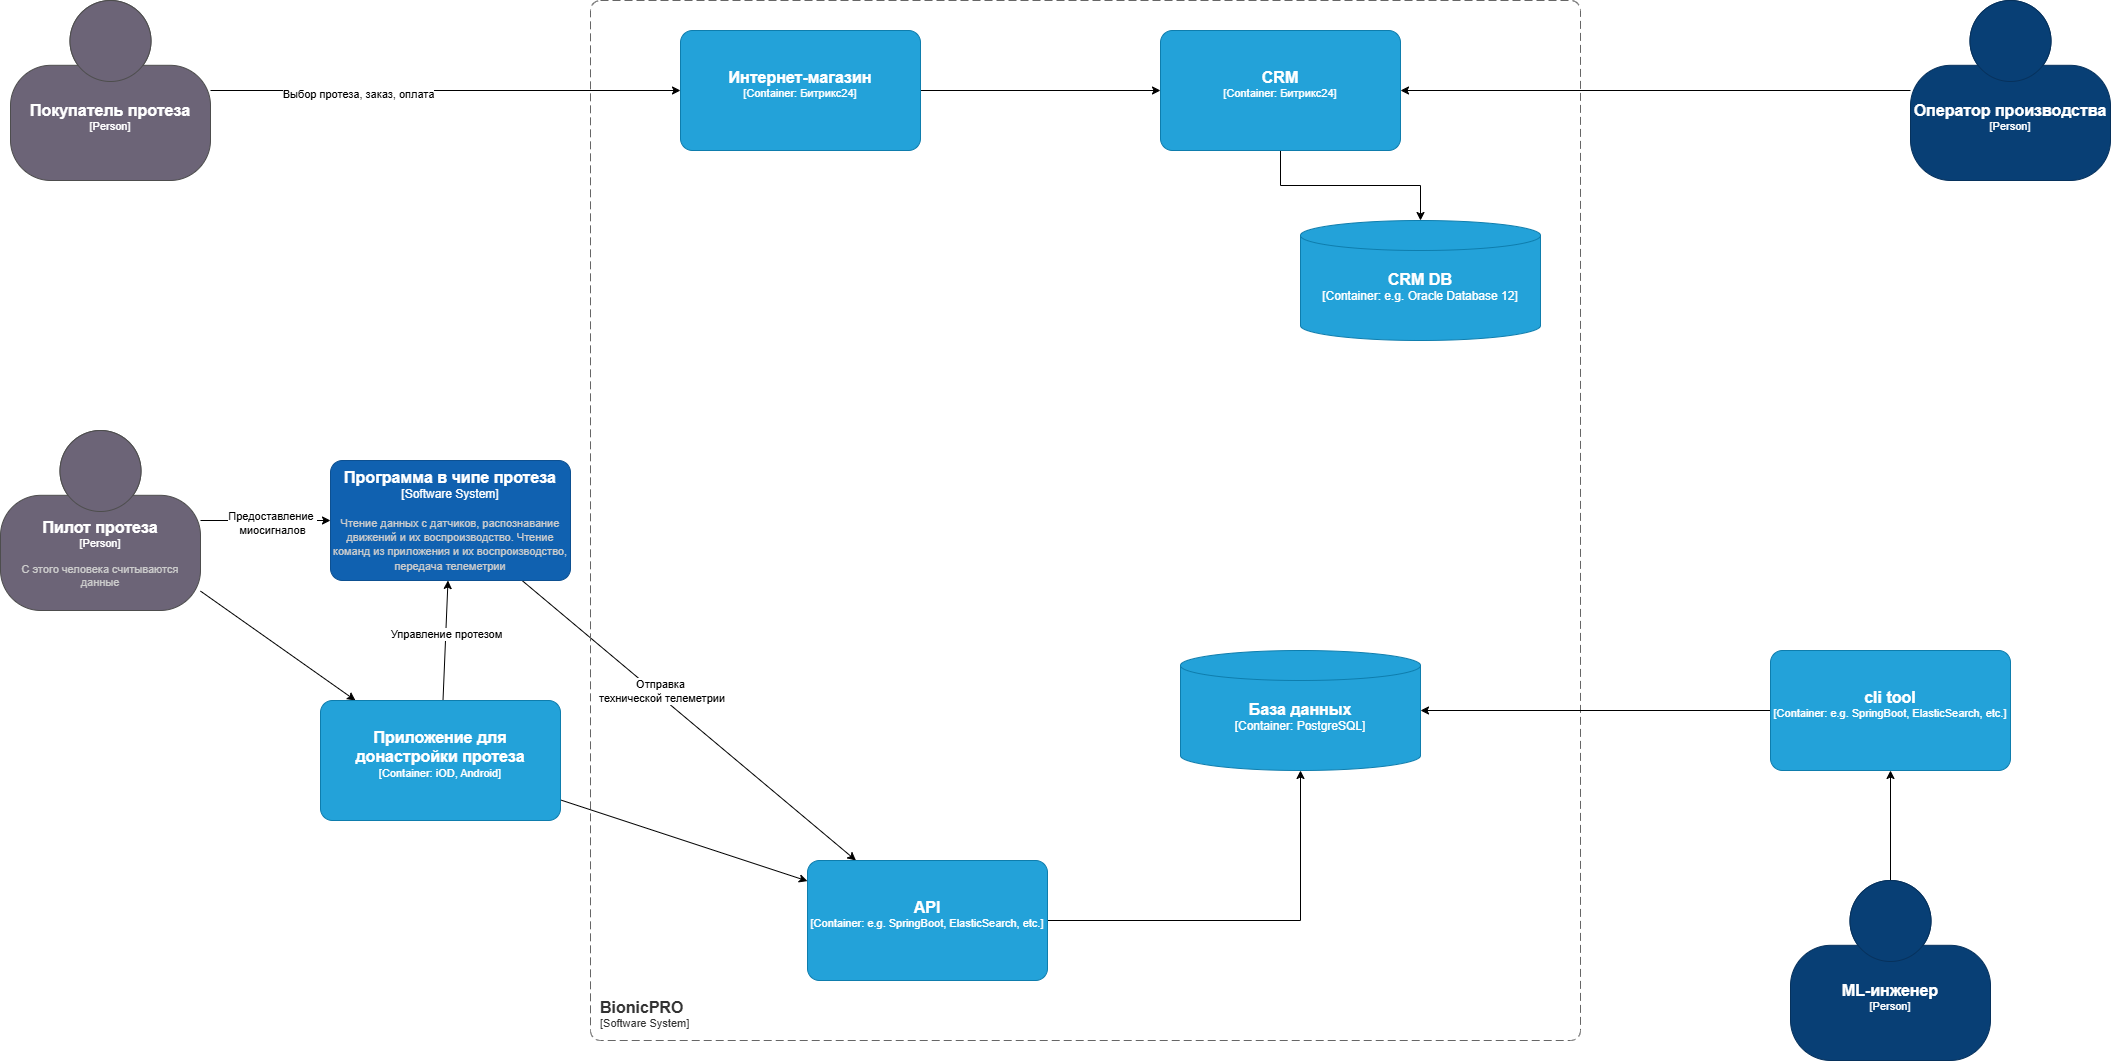

The diagram above was exported from draw.io. Its source (the exported page's mxGraphModel, read from the mxfile embedded in the PNG):
<mxGraphModel dx="690" dy="1762" grid="1" gridSize="10" guides="1" tooltips="1" connect="1" arrows="1" fold="1" page="1" pageScale="1" pageWidth="827" pageHeight="1169" math="0" shadow="0">
  <root>
    <mxCell id="0" />
    <mxCell id="1" parent="0" />
    <mxCell id="-s9W17W-NFw-Ta7AQgpa-5" edge="1" parent="1" source="Lhtp9tOnbV0N8Cz71-gY-2" style="rounded=0;orthogonalLoop=1;jettySize=auto;html=1;" target="Lhtp9tOnbV0N8Cz71-gY-8">
      <mxGeometry relative="1" as="geometry" />
    </mxCell>
    <mxCell id="-s9W17W-NFw-Ta7AQgpa-26" connectable="0" parent="-s9W17W-NFw-Ta7AQgpa-5" style="edgeLabel;html=1;align=center;verticalAlign=middle;resizable=0;points=[];" value="Предоставление&amp;nbsp;&lt;br&gt;миосигналов" vertex="1">
      <mxGeometry relative="1" x="0.111" y="-2" as="geometry">
        <mxPoint x="-1" as="offset" />
      </mxGeometry>
    </mxCell>
    <mxCell id="-s9W17W-NFw-Ta7AQgpa-6" edge="1" parent="1" source="Lhtp9tOnbV0N8Cz71-gY-2" style="rounded=0;orthogonalLoop=1;jettySize=auto;html=1;" target="Lhtp9tOnbV0N8Cz71-gY-20">
      <mxGeometry relative="1" as="geometry" />
    </mxCell>
    <object placeholders="1" c4Name="Пилот протеза" c4Type="Person" c4Description="С этого человека считываются данные" label="&lt;font style=&quot;font-size: 16px&quot;&gt;&lt;b&gt;%c4Name%&lt;/b&gt;&lt;/font&gt;&lt;div&gt;[%c4Type%]&lt;/div&gt;&lt;br&gt;&lt;div&gt;&lt;font style=&quot;font-size: 11px&quot;&gt;&lt;font color=&quot;#cccccc&quot;&gt;%c4Description%&lt;/font&gt;&lt;/div&gt;" id="Lhtp9tOnbV0N8Cz71-gY-2">
      <mxCell parent="1" style="html=1;fontSize=11;dashed=0;whiteSpace=wrap;fillColor=#6C6477;strokeColor=#4D4D4D;fontColor=#ffffff;shape=mxgraph.c4.person2;align=center;metaEdit=1;points=[[0.5,0,0],[1,0.5,0],[1,0.75,0],[0.75,1,0],[0.5,1,0],[0.25,1,0],[0,0.75,0],[0,0.5,0]];resizable=0;" vertex="1">
        <mxGeometry height="180" width="200" x="20" y="350" as="geometry" />
      </mxCell>
    </object>
    <mxCell id="-s9W17W-NFw-Ta7AQgpa-27" edge="1" parent="1" source="Lhtp9tOnbV0N8Cz71-gY-8" style="rounded=0;orthogonalLoop=1;jettySize=auto;html=1;" target="Lhtp9tOnbV0N8Cz71-gY-17">
      <mxGeometry relative="1" as="geometry" />
    </mxCell>
    <mxCell id="-s9W17W-NFw-Ta7AQgpa-28" connectable="0" parent="-s9W17W-NFw-Ta7AQgpa-27" style="edgeLabel;html=1;align=center;verticalAlign=middle;resizable=0;points=[];" value="Отправка&lt;div&gt;&amp;nbsp;технической телеметрии&lt;/div&gt;" vertex="1">
      <mxGeometry relative="1" x="-0.1854" y="4" as="geometry">
        <mxPoint as="offset" />
      </mxGeometry>
    </mxCell>
    <object placeholders="1" c4Name="Программа в чипе протеза" c4Type="Software System" c4Description="Чтение данных с датчиков, распознавание движений и их воспроизводство. Чтение команд из приложения и их воспроизводство, передача телеметрии" label="&lt;font style=&quot;font-size: 16px&quot;&gt;&lt;b&gt;%c4Name%&lt;/b&gt;&lt;/font&gt;&lt;div&gt;[%c4Type%]&lt;/div&gt;&lt;br&gt;&lt;div&gt;&lt;font style=&quot;font-size: 11px&quot;&gt;&lt;font color=&quot;#cccccc&quot;&gt;%c4Description%&lt;/font&gt;&lt;/div&gt;" id="Lhtp9tOnbV0N8Cz71-gY-8">
      <mxCell parent="1" style="rounded=1;whiteSpace=wrap;html=1;labelBackgroundColor=none;fillColor=#1061B0;fontColor=#ffffff;align=center;arcSize=10;strokeColor=#0D5091;metaEdit=1;resizable=0;points=[[0.25,0,0],[0.5,0,0],[0.75,0,0],[1,0.25,0],[1,0.5,0],[1,0.75,0],[0.75,1,0],[0.5,1,0],[0.25,1,0],[0,0.75,0],[0,0.5,0],[0,0.25,0]];" vertex="1">
        <mxGeometry height="120" width="240" x="350" y="380" as="geometry" />
      </mxCell>
    </object>
    <object placeholders="1" c4Name="База данных" c4Type="Container" c4Technology="PostgreSQL" c4Description="" label="&lt;font style=&quot;font-size: 16px&quot;&gt;&lt;b&gt;%c4Name%&lt;/b&gt;&lt;/font&gt;&lt;div&gt;[%c4Type%:&amp;nbsp;%c4Technology%]&lt;/div&gt;&lt;br&gt;&lt;div&gt;&lt;font style=&quot;font-size: 11px&quot;&gt;&lt;font color=&quot;#E6E6E6&quot;&gt;%c4Description%&lt;/font&gt;&lt;/div&gt;" id="Lhtp9tOnbV0N8Cz71-gY-12">
      <mxCell parent="1" style="shape=cylinder3;size=15;whiteSpace=wrap;html=1;boundedLbl=1;rounded=0;labelBackgroundColor=none;fillColor=#23A2D9;fontSize=12;fontColor=#ffffff;align=center;strokeColor=#0E7DAD;metaEdit=1;points=[[0.5,0,0],[1,0.25,0],[1,0.5,0],[1,0.75,0],[0.5,1,0],[0,0.75,0],[0,0.5,0],[0,0.25,0]];resizable=0;" vertex="1">
        <mxGeometry height="120" width="240" x="1200" y="570" as="geometry" />
      </mxCell>
    </object>
    <object placeholders="1" c4Name="BionicPRO" c4Type="SystemScopeBoundary" c4Application="Software System" label="&lt;font style=&quot;font-size: 16px&quot;&gt;&lt;b&gt;&lt;div style=&quot;text-align: left&quot;&gt;%c4Name%&lt;/div&gt;&lt;/b&gt;&lt;/font&gt;&lt;div style=&quot;text-align: left&quot;&gt;[%c4Application%]&lt;/div&gt;" id="Lhtp9tOnbV0N8Cz71-gY-13">
      <mxCell parent="1" style="rounded=1;fontSize=11;whiteSpace=wrap;html=1;dashed=1;arcSize=20;fillColor=none;strokeColor=#666666;fontColor=#333333;labelBackgroundColor=none;align=left;verticalAlign=bottom;labelBorderColor=none;spacingTop=0;spacing=10;dashPattern=8 4;metaEdit=1;rotatable=0;perimeter=rectanglePerimeter;noLabel=0;labelPadding=0;allowArrows=0;connectable=0;expand=0;recursiveResize=0;editable=1;pointerEvents=0;absoluteArcSize=1;points=[[0.25,0,0],[0.5,0,0],[0.75,0,0],[1,0.25,0],[1,0.5,0],[1,0.75,0],[0.75,1,0],[0.5,1,0],[0.25,1,0],[0,0.75,0],[0,0.5,0],[0,0.25,0]];" vertex="1">
        <mxGeometry height="1040" width="990" x="610" y="-80" as="geometry" />
      </mxCell>
    </object>
    <mxCell id="-s9W17W-NFw-Ta7AQgpa-4" edge="1" parent="1" source="Lhtp9tOnbV0N8Cz71-gY-17" style="edgeStyle=orthogonalEdgeStyle;rounded=0;orthogonalLoop=1;jettySize=auto;html=1;" target="Lhtp9tOnbV0N8Cz71-gY-12">
      <mxGeometry relative="1" as="geometry" />
    </mxCell>
    <object placeholders="1" c4Name="API" c4Type="Container" c4Technology="e.g. SpringBoot, ElasticSearch, etc." c4Description="" label="&lt;font style=&quot;font-size: 16px&quot;&gt;&lt;b&gt;%c4Name%&lt;/b&gt;&lt;/font&gt;&lt;div&gt;[%c4Type%: %c4Technology%]&lt;/div&gt;&lt;br&gt;&lt;div&gt;&lt;font style=&quot;font-size: 11px&quot;&gt;&lt;font color=&quot;#E6E6E6&quot;&gt;%c4Description%&lt;/font&gt;&lt;/div&gt;" id="Lhtp9tOnbV0N8Cz71-gY-17">
      <mxCell parent="1" style="rounded=1;whiteSpace=wrap;html=1;fontSize=11;labelBackgroundColor=none;fillColor=#23A2D9;fontColor=#ffffff;align=center;arcSize=10;strokeColor=#0E7DAD;metaEdit=1;resizable=0;points=[[0.25,0,0],[0.5,0,0],[0.75,0,0],[1,0.25,0],[1,0.5,0],[1,0.75,0],[0.75,1,0],[0.5,1,0],[0.25,1,0],[0,0.75,0],[0,0.5,0],[0,0.25,0]];" vertex="1">
        <mxGeometry height="120" width="240" x="827" y="780" as="geometry" />
      </mxCell>
    </object>
    <mxCell id="-s9W17W-NFw-Ta7AQgpa-1" edge="1" parent="1" source="Lhtp9tOnbV0N8Cz71-gY-20" style="rounded=0;orthogonalLoop=1;jettySize=auto;html=1;" target="Lhtp9tOnbV0N8Cz71-gY-17">
      <mxGeometry relative="1" as="geometry" />
    </mxCell>
    <mxCell id="-s9W17W-NFw-Ta7AQgpa-9" edge="1" parent="1" source="Lhtp9tOnbV0N8Cz71-gY-20" style="rounded=0;orthogonalLoop=1;jettySize=auto;html=1;" target="Lhtp9tOnbV0N8Cz71-gY-8">
      <mxGeometry relative="1" as="geometry" />
    </mxCell>
    <mxCell id="-s9W17W-NFw-Ta7AQgpa-25" connectable="0" parent="-s9W17W-NFw-Ta7AQgpa-9" style="edgeLabel;html=1;align=center;verticalAlign=middle;resizable=0;points=[];" value="Управление протезом" vertex="1">
      <mxGeometry relative="1" x="0.1336" as="geometry">
        <mxPoint y="1" as="offset" />
      </mxGeometry>
    </mxCell>
    <object placeholders="1" c4Name="Приложение для донастройки протеза" c4Type="Container" c4Technology="iOD, Android" c4Description="" label="&lt;font style=&quot;font-size: 16px&quot;&gt;&lt;b&gt;%c4Name%&lt;/b&gt;&lt;/font&gt;&lt;div&gt;[%c4Type%: %c4Technology%]&lt;/div&gt;&lt;br&gt;&lt;div&gt;&lt;font style=&quot;font-size: 11px&quot;&gt;&lt;font color=&quot;#E6E6E6&quot;&gt;%c4Description%&lt;/font&gt;&lt;/div&gt;" id="Lhtp9tOnbV0N8Cz71-gY-20">
      <mxCell parent="1" style="rounded=1;whiteSpace=wrap;html=1;fontSize=11;labelBackgroundColor=none;fillColor=#23A2D9;fontColor=#ffffff;align=center;arcSize=10;strokeColor=#0E7DAD;metaEdit=1;resizable=0;points=[[0.25,0,0],[0.5,0,0],[0.75,0,0],[1,0.25,0],[1,0.5,0],[1,0.75,0],[0.75,1,0],[0.5,1,0],[0.25,1,0],[0,0.75,0],[0,0.5,0],[0,0.25,0]];" vertex="1">
        <mxGeometry height="120" width="240" x="340" y="620" as="geometry" />
      </mxCell>
    </object>
    <mxCell id="-s9W17W-NFw-Ta7AQgpa-15" edge="1" parent="1" source="-s9W17W-NFw-Ta7AQgpa-11" style="edgeStyle=orthogonalEdgeStyle;rounded=0;orthogonalLoop=1;jettySize=auto;html=1;" target="-s9W17W-NFw-Ta7AQgpa-13">
      <mxGeometry relative="1" as="geometry" />
    </mxCell>
    <object placeholders="1" c4Name="ML-инженер" c4Type="Person" c4Description="" label="&lt;font style=&quot;font-size: 16px&quot;&gt;&lt;b&gt;%c4Name%&lt;/b&gt;&lt;/font&gt;&lt;div&gt;[%c4Type%]&lt;/div&gt;&lt;br&gt;&lt;div&gt;&lt;font style=&quot;font-size: 11px&quot;&gt;&lt;font color=&quot;#cccccc&quot;&gt;%c4Description%&lt;/font&gt;&lt;/div&gt;" id="-s9W17W-NFw-Ta7AQgpa-11">
      <mxCell parent="1" style="html=1;fontSize=11;dashed=0;whiteSpace=wrap;fillColor=#083F75;strokeColor=#06315C;fontColor=#ffffff;shape=mxgraph.c4.person2;align=center;metaEdit=1;points=[[0.5,0,0],[1,0.5,0],[1,0.75,0],[0.75,1,0],[0.5,1,0],[0.25,1,0],[0,0.75,0],[0,0.5,0]];resizable=0;" vertex="1">
        <mxGeometry height="180" width="200" x="1810" y="800" as="geometry" />
      </mxCell>
    </object>
    <mxCell id="-s9W17W-NFw-Ta7AQgpa-14" edge="1" parent="1" source="-s9W17W-NFw-Ta7AQgpa-13" style="edgeStyle=orthogonalEdgeStyle;rounded=0;orthogonalLoop=1;jettySize=auto;html=1;" target="Lhtp9tOnbV0N8Cz71-gY-12">
      <mxGeometry relative="1" as="geometry" />
    </mxCell>
    <object placeholders="1" c4Name="cli tool" c4Type="Container" c4Technology="e.g. SpringBoot, ElasticSearch, etc." c4Description="" label="&lt;font style=&quot;font-size: 16px&quot;&gt;&lt;b&gt;%c4Name%&lt;/b&gt;&lt;/font&gt;&lt;div&gt;[%c4Type%: %c4Technology%]&lt;/div&gt;&lt;br&gt;&lt;div&gt;&lt;font style=&quot;font-size: 11px&quot;&gt;&lt;font color=&quot;#E6E6E6&quot;&gt;%c4Description%&lt;/font&gt;&lt;/div&gt;" id="-s9W17W-NFw-Ta7AQgpa-13">
      <mxCell parent="1" style="rounded=1;whiteSpace=wrap;html=1;fontSize=11;labelBackgroundColor=none;fillColor=#23A2D9;fontColor=#ffffff;align=center;arcSize=10;strokeColor=#0E7DAD;metaEdit=1;resizable=0;points=[[0.25,0,0],[0.5,0,0],[0.75,0,0],[1,0.25,0],[1,0.5,0],[1,0.75,0],[0.75,1,0],[0.5,1,0],[0.25,1,0],[0,0.75,0],[0,0.5,0],[0,0.25,0]];" vertex="1">
        <mxGeometry height="120" width="240" x="1790" y="570" as="geometry" />
      </mxCell>
    </object>
    <mxCell id="-s9W17W-NFw-Ta7AQgpa-18" edge="1" parent="1" source="-s9W17W-NFw-Ta7AQgpa-16" style="edgeStyle=orthogonalEdgeStyle;rounded=0;orthogonalLoop=1;jettySize=auto;html=1;" target="-s9W17W-NFw-Ta7AQgpa-17">
      <mxGeometry relative="1" as="geometry" />
    </mxCell>
    <object placeholders="1" c4Name="CRM" c4Type="Container" c4Technology="Битрикс24" c4Description="" label="&lt;font style=&quot;font-size: 16px&quot;&gt;&lt;b&gt;%c4Name%&lt;/b&gt;&lt;/font&gt;&lt;div&gt;[%c4Type%: %c4Technology%]&lt;/div&gt;&lt;br&gt;&lt;div&gt;&lt;font style=&quot;font-size: 11px&quot;&gt;&lt;font color=&quot;#E6E6E6&quot;&gt;%c4Description%&lt;/font&gt;&lt;/div&gt;" id="-s9W17W-NFw-Ta7AQgpa-16">
      <mxCell parent="1" style="rounded=1;whiteSpace=wrap;html=1;fontSize=11;labelBackgroundColor=none;fillColor=#23A2D9;fontColor=#ffffff;align=center;arcSize=10;strokeColor=#0E7DAD;metaEdit=1;resizable=0;points=[[0.25,0,0],[0.5,0,0],[0.75,0,0],[1,0.25,0],[1,0.5,0],[1,0.75,0],[0.75,1,0],[0.5,1,0],[0.25,1,0],[0,0.75,0],[0,0.5,0],[0,0.25,0]];" vertex="1">
        <mxGeometry height="120" width="240" x="1180" y="-50" as="geometry" />
      </mxCell>
    </object>
    <object placeholders="1" c4Name="CRM DB" c4Type="Container" c4Technology="e.g. Oracle Database 12" c4Description="" label="&lt;font style=&quot;font-size: 16px&quot;&gt;&lt;b&gt;%c4Name%&lt;/b&gt;&lt;/font&gt;&lt;div&gt;[%c4Type%:&amp;nbsp;%c4Technology%]&lt;/div&gt;&lt;br&gt;&lt;div&gt;&lt;font style=&quot;font-size: 11px&quot;&gt;&lt;font color=&quot;#E6E6E6&quot;&gt;%c4Description%&lt;/font&gt;&lt;/div&gt;" id="-s9W17W-NFw-Ta7AQgpa-17">
      <mxCell parent="1" style="shape=cylinder3;size=15;whiteSpace=wrap;html=1;boundedLbl=1;rounded=0;labelBackgroundColor=none;fillColor=#23A2D9;fontSize=12;fontColor=#ffffff;align=center;strokeColor=#0E7DAD;metaEdit=1;points=[[0.5,0,0],[1,0.25,0],[1,0.5,0],[1,0.75,0],[0.5,1,0],[0,0.75,0],[0,0.5,0],[0,0.25,0]];resizable=0;" vertex="1">
        <mxGeometry height="120" width="240" x="1320" y="140" as="geometry" />
      </mxCell>
    </object>
    <mxCell id="-s9W17W-NFw-Ta7AQgpa-22" edge="1" parent="1" source="-s9W17W-NFw-Ta7AQgpa-19" style="edgeStyle=orthogonalEdgeStyle;rounded=0;orthogonalLoop=1;jettySize=auto;html=1;" target="-s9W17W-NFw-Ta7AQgpa-16">
      <mxGeometry relative="1" as="geometry" />
    </mxCell>
    <object placeholders="1" c4Name="Интернет-магазин" c4Type="Container" c4Technology="Битрикс24" c4Description="" label="&lt;font style=&quot;font-size: 16px&quot;&gt;&lt;b&gt;%c4Name%&lt;/b&gt;&lt;/font&gt;&lt;div&gt;[%c4Type%: %c4Technology%]&lt;/div&gt;&lt;br&gt;&lt;div&gt;&lt;font style=&quot;font-size: 11px&quot;&gt;&lt;font color=&quot;#E6E6E6&quot;&gt;%c4Description%&lt;/font&gt;&lt;/div&gt;" id="-s9W17W-NFw-Ta7AQgpa-19">
      <mxCell parent="1" style="rounded=1;whiteSpace=wrap;html=1;fontSize=11;labelBackgroundColor=none;fillColor=#23A2D9;fontColor=#ffffff;align=center;arcSize=10;strokeColor=#0E7DAD;metaEdit=1;resizable=0;points=[[0.25,0,0],[0.5,0,0],[0.75,0,0],[1,0.25,0],[1,0.5,0],[1,0.75,0],[0.75,1,0],[0.5,1,0],[0.25,1,0],[0,0.75,0],[0,0.5,0],[0,0.25,0]];" vertex="1">
        <mxGeometry height="120" width="240" x="700" y="-50" as="geometry" />
      </mxCell>
    </object>
    <mxCell id="-s9W17W-NFw-Ta7AQgpa-21" edge="1" parent="1" source="-s9W17W-NFw-Ta7AQgpa-20" style="edgeStyle=orthogonalEdgeStyle;rounded=0;orthogonalLoop=1;jettySize=auto;html=1;" target="-s9W17W-NFw-Ta7AQgpa-19">
      <mxGeometry relative="1" as="geometry" />
    </mxCell>
    <mxCell id="-s9W17W-NFw-Ta7AQgpa-30" connectable="0" parent="-s9W17W-NFw-Ta7AQgpa-21" style="edgeLabel;html=1;align=center;verticalAlign=middle;resizable=0;points=[];" value="Выбор протеза, заказ, оплата" vertex="1">
      <mxGeometry relative="1" x="-0.3717" y="-3" as="geometry">
        <mxPoint x="-1" as="offset" />
      </mxGeometry>
    </mxCell>
    <object placeholders="1" c4Name="Покупатель протеза" c4Type="Person" c4Description="" label="&lt;font style=&quot;font-size: 16px&quot;&gt;&lt;b&gt;%c4Name%&lt;/b&gt;&lt;/font&gt;&lt;div&gt;[%c4Type%]&lt;/div&gt;&lt;br&gt;&lt;div&gt;&lt;font style=&quot;font-size: 11px&quot;&gt;&lt;font color=&quot;#cccccc&quot;&gt;%c4Description%&lt;/font&gt;&lt;/div&gt;" id="-s9W17W-NFw-Ta7AQgpa-20">
      <mxCell parent="1" style="html=1;fontSize=11;dashed=0;whiteSpace=wrap;fillColor=#6C6477;strokeColor=#4D4D4D;fontColor=#ffffff;shape=mxgraph.c4.person2;align=center;metaEdit=1;points=[[0.5,0,0],[1,0.5,0],[1,0.75,0],[0.75,1,0],[0.5,1,0],[0.25,1,0],[0,0.75,0],[0,0.5,0]];resizable=0;" vertex="1">
        <mxGeometry height="180" width="200" x="30" y="-80" as="geometry" />
      </mxCell>
    </object>
    <mxCell id="-s9W17W-NFw-Ta7AQgpa-24" edge="1" parent="1" source="-s9W17W-NFw-Ta7AQgpa-23" style="edgeStyle=orthogonalEdgeStyle;rounded=0;orthogonalLoop=1;jettySize=auto;html=1;" target="-s9W17W-NFw-Ta7AQgpa-16">
      <mxGeometry relative="1" as="geometry" />
    </mxCell>
    <object placeholders="1" c4Name="Оператор производства" c4Type="Person" c4Description="" label="&lt;font style=&quot;font-size: 16px&quot;&gt;&lt;b&gt;%c4Name%&lt;/b&gt;&lt;/font&gt;&lt;div&gt;[%c4Type%]&lt;/div&gt;&lt;br&gt;&lt;div&gt;&lt;font style=&quot;font-size: 11px&quot;&gt;&lt;font color=&quot;#cccccc&quot;&gt;%c4Description%&lt;/font&gt;&lt;/div&gt;" id="-s9W17W-NFw-Ta7AQgpa-23">
      <mxCell parent="1" style="html=1;fontSize=11;dashed=0;whiteSpace=wrap;fillColor=#083F75;strokeColor=#06315C;fontColor=#ffffff;shape=mxgraph.c4.person2;align=center;metaEdit=1;points=[[0.5,0,0],[1,0.5,0],[1,0.75,0],[0.75,1,0],[0.5,1,0],[0.25,1,0],[0,0.75,0],[0,0.5,0]];resizable=0;" vertex="1">
        <mxGeometry height="180" width="200" x="1930" y="-80" as="geometry" />
      </mxCell>
    </object>
  </root>
</mxGraphModel>